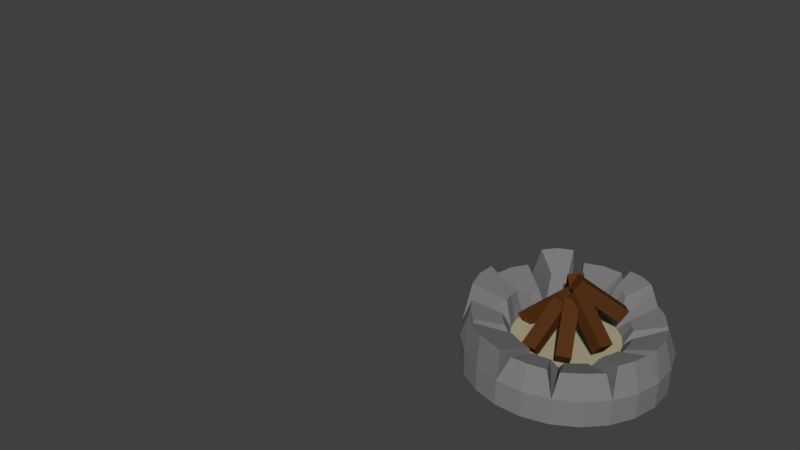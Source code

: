 # Source: Lagerfeuer.blend  (saved by Blender 2.79.0; exported with 4.5.12 LTS)
import bpy
from mathutils import Matrix  # noqa: F401  (used for matrix-valued properties, if any)

bpy.ops.wm.read_factory_settings(use_empty=True)
scene = bpy.context.scene
scene.name = 'Scene'

# ---- collections
col_collection_1 = bpy.data.collections.new('Collection 1'); scene.collection.children.link(col_collection_1)

# ---- materials (node trees are filled in below, after node groups)
mat_material_017 = bpy.data.materials.new('Material.017')
mat_material_017.alpha_threshold = 0.0
mat_material_017.use_transparent_shadow = False
mat_material_017.diffuse_color = (0.2079, 0.2079, 0.2079, 1.0)
mat_material_017.roughness = 0.5
mat_material_018 = bpy.data.materials.new('Material.018')
mat_material_018.alpha_threshold = 0.0
mat_material_018.use_transparent_shadow = False
mat_material_018.diffuse_color = (0.42, 0.389, 0.2513, 1.0)
mat_material_018.roughness = 0.5
mat_material_019 = bpy.data.materials.new('Material.019')
mat_material_019.alpha_threshold = 0.0
mat_material_019.use_transparent_shadow = False
mat_material_019.diffuse_color = (0.09084, 0.03114, 0.008935, 1.0)
mat_material_019.roughness = 0.5

# ---- material node trees

# ---- world
world_world = bpy.data.worlds.new('World'); scene.world = world_world
world_world.color = (0.05088, 0.05088, 0.05088)
world_world.use_sun_shadow = False
world_world.sun_shadow_jitter_overblur = 0.0
world_world.cycles.sampling_method = 'MANUAL'

# ---- cameras
cam_camera = bpy.data.cameras.new('Camera')
cam_camera.clip_end = 100.0
cam_camera.lens = 35.0
cam_camera.sensor_width = 32.0
cam_camera.sensor_height = 18.0
cam_camera.ortho_scale = 7.314
cam_camera.dof.focus_distance = 0.0
cam_camera.dof.aperture_fstop = 128.0

# ---- meshes
me_cylinder_004 = bpy.data.meshes.new('Cylinder.004')
me_cylinder_004.from_pydata([(0.0, 1.0, 0.0), (0.0, 1.0, 0.5016), (0.2588, 0.9659, 0.0), (0.2588, 0.9659, 0.5016), (0.5, 0.866, 0.0), (0.5, 0.866, 0.5016), (0.7071, 0.7071, 0.0), (0.7071, 0.7071, 0.5016), (0.866, 0.5, 0.0), (0.866, 0.5, 0.5016), (0.9659, 0.2588, 0.0), (0.9659, 0.2588, 0.5016), (1.0, 7.55e-08, 0.0), (1.0, 7.55e-08, 0.5016), (0.9659, -0.2588, 0.0), (0.9659, -0.2588, 0.5016), (0.866, -0.5, 0.0), (0.866, -0.5, 0.5016), (0.7071, -0.7071, 0.0), (0.7071, -0.7071, 0.5016), (0.5, -0.866, 0.0), (0.5, -0.866, 0.5016), (0.2588, -0.9659, 0.0), (0.2588, -0.9659, 0.5016), (3.894e-07, -1.0, 0.0), (3.894e-07, -1.0, 0.5016), (-0.2588, -0.9659, 0.0), (-0.2588, -0.9659, 0.5016), (-0.5, -0.866, 0.0), (-0.5, -0.866, 0.5016), (-0.7071, -0.7071, 0.0), (-0.7071, -0.7071, 0.5016), (-0.866, -0.5, 0.0), (-0.866, -0.5, 0.5016), (-0.9659, -0.2588, 0.0), (-0.9659, -0.2588, 0.5016), (-1.0, -4.649e-07, 0.0), (-1.0, -4.649e-07, 0.5016), (-0.9659, 0.2588, 0.0), (-0.9659, 0.2588, 0.5016), (-0.866, 0.5, 0.0), (-0.866, 0.5, 0.5016), (-0.7071, 0.7071, 0.0), (-0.7071, 0.7071, 0.5016), (-0.5, 0.866, 0.0), (-0.5, 0.866, 0.5016), (-0.2588, 0.9659, 0.0), (-0.2588, 0.9659, 0.5016), (-3.048e-08, 1.909, 0.0), (0.4941, 1.844, 0.0), (0.4941, 1.844, 0.5016), (-3.048e-08, 1.909, 0.5016), (0.9546, 1.653, 0.0), (0.9546, 1.653, 0.5016), (1.35, 1.35, 0.0), (1.35, 1.35, 0.5016), (1.653, 0.9546, 0.0), (1.653, 0.9546, 0.5016), (1.844, 0.4941, 0.0), (1.844, 0.4941, 0.5016), (1.909, 2.548e-07, 0.0), (1.909, 2.548e-07, 0.5016), (1.844, -0.4941, 0.0), (1.844, -0.4941, 0.5016), (1.653, -0.9546, 0.0), (1.653, -0.9546, 0.5016), (1.35, -1.35, 0.0), (1.35, -1.35, 0.5016), (0.9546, -1.653, 0.0), (0.9546, -1.653, 0.5016), (0.4941, -1.844, 0.0), (0.4941, -1.844, 0.5016), (7.13e-07, -1.909, 0.0), (7.13e-07, -1.909, 0.5016), (-0.4941, -1.844, 0.0), (-0.4941, -1.844, 0.5016), (-0.9546, -1.653, 0.0), (-0.9546, -1.653, 0.5016), (-1.35, -1.35, 0.0), (-1.35, -1.35, 0.5016), (-1.653, -0.9546, 0.0), (-1.653, -0.9546, 0.5016), (-1.844, -0.4941, 0.0), (-1.844, -0.4941, 0.5016), (-1.909, -7.77e-07, 0.0), (-1.909, -7.77e-07, 0.5016), (-1.844, 0.4941, 0.0), (-1.844, 0.4941, 0.5016), (-1.653, 0.9546, 0.0), (-1.653, 0.9546, 0.5016), (-1.35, 1.35, 0.0), (-1.35, 1.35, 0.5016), (-0.9546, 1.653, 0.0), (-0.9546, 1.653, 0.5016), (-0.4942, 1.844, 0.0), (-0.4942, 1.844, 0.5016), (-1.228, -1.228, 1.049), (-0.8164, -0.8164, 0.8532), (-0.9246, -0.6773, 0.8459), (-1.435, -0.9626, 1.035), (-0.6773, -0.9246, 0.8459), (-0.9626, -1.435, 1.035), (-0.01081, -1.04, 0.7299), (0.009655, -1.873, 1.094), (-0.2688, -1.003, 0.7441), (-0.5108, -0.9064, 0.7299), (-0.483, -1.803, 1.121), (-0.945, -1.617, 1.094), (0.1337, -1.149, 0.7494), (0.126, -1.711, 0.931), (0.3015, -1.125, 0.7564), (0.4585, -1.062, 0.7494), (0.7463, -1.545, 0.931), (0.4465, -1.666, 0.9444), (0.798, -0.798, 0.7056), (0.9195, -0.6427, 0.6959), (0.6427, -0.9195, 0.6959), (0.9522, -1.481, 0.9454), (1.249, -1.249, 0.9639), (1.481, -0.9521, 0.9454), (1.139, -0.3051, 0.8337), (1.161, -0.1454, 0.8268), (1.078, -0.4545, 0.8268), (1.694, -0.1376, 1.005), (1.652, -0.4426, 1.018), (1.536, -0.7278, 1.005), (1.113, 0.2981, 0.7407), (1.043, 0.4738, 0.7295), (1.14, 0.111, 0.7295), (1.733, 0.09306, 1.018), (1.681, 0.4503, 1.04), (1.547, 0.7858, 1.018), (0.8235, 0.8235, 0.7532), (0.688, 0.9292, 0.7453), (1.22, 1.22, 0.9633), (0.9292, 0.688, 0.7453), (0.9616, 1.422, 0.9482), (1.422, 0.9616, 0.9482), (0.3105, 1.159, 1.102), (0.1638, 1.179, 1.095), (0.4478, 1.103, 1.095), (0.4365, 1.629, 1.274), (0.6986, 1.523, 1.262), (0.1563, 1.668, 1.262), (-0.2906, 1.085, 0.8776), (-0.4736, 1.01, 0.869), (-0.09497, 1.112, 0.869), (-0.4587, 1.712, 1.106), (-0.8082, 1.57, 1.09), (-0.08519, 1.764, 1.09), (-0.8447, 0.8447, 1.133), (-1.197, 1.197, 1.402), (-0.9453, 0.7176, 1.123), (-1.389, 0.9541, 1.383), (-0.7176, 0.9453, 1.123), (-0.9541, 1.389, 1.383), (-1.706, 0.4572, 1.054), (-1.089, 0.2919, 0.8531), (-1.116, 0.1016, 0.8456), (-1.017, 0.4698, 0.8456), (-1.568, 0.7969, 1.04), (-1.756, 0.09389, 1.04), (-1.012, -0.4771, 1.002), (-1.567, -0.8132, 1.262), (-1.086, -0.2911, 1.013), (-1.115, -0.09261, 1.002), (-1.71, -0.4582, 1.281), (-1.764, -0.07919, 1.262), (-0.7884, -0.161, 0.4012), (-0.9909, -0.161, 0.6106), (-0.7884, 0.1303, 0.4012), (-0.9909, 0.1303, 0.6106), (0.05521, -0.161, 1.217), (-0.1473, -0.161, 1.427), (0.05521, 0.1303, 1.217), (-0.1473, 0.1303, 1.427), (0.006021, -0.8164, 0.4733), (0.03971, -0.9694, 0.6887), (-0.2582, -0.8353, 0.5011), (-0.2245, -0.9883, 0.7165), (0.008772, 0.05866, 1.094), (0.04246, -0.09436, 1.31), (-0.2555, 0.03971, 1.122), (-0.2218, -0.1133, 1.338), (-0.4285, 0.5745, 0.4907), (-0.6139, 0.7295, 0.6502), (-0.2274, 0.78, 0.5247), (-0.4129, 0.9351, 0.6841), (-0.04549, 0.04085, 1.455), (-0.2309, 0.1959, 1.614), (0.1556, 0.2464, 1.489), (-0.02982, 0.4015, 1.648), (0.8801, -0.1058, 0.6818), (1.036, -0.1225, 0.8972), (0.814, -0.3623, 0.7097), (0.9698, -0.379, 0.9251), (0.05136, 0.1752, 1.303), (0.2071, 0.1584, 1.518), (-0.01472, -0.08137, 1.331), (0.1411, -0.0981, 1.546), (0.526, 0.7166, 0.8537), (0.612, 0.8476, 1.069), (0.7241, 0.5407, 0.8815), (0.8101, 0.6717, 1.097), (-0.1022, 0.1075, 1.475), (-0.01622, 0.2385, 1.69), (0.09589, -0.0684, 1.503), (0.1819, 0.06257, 1.718), (0.5717, -0.6785, 0.5297), (0.6789, -0.7928, 0.7451), (0.3543, -0.8298, 0.5575), (0.4614, -0.9441, 0.7729), (0.127, 0.07506, 1.151), (0.2341, -0.03926, 1.366), (-0.09047, -0.07625, 1.179), (0.01667, -0.1906, 1.394), (0.5815, -0.6748, 0.5336), (0.6887, -0.7892, 0.749), (0.3641, -0.8261, 0.5615), (0.4712, -0.9405, 0.7769), (0.1368, 0.07874, 1.155), (0.2439, -0.03558, 1.37), (-0.08069, -0.07257, 1.183), (0.02646, -0.1869, 1.398)], [], [(18, 16, 64, 66), (93, 91, 151, 155), (77, 75, 106, 107), (53, 5, 133, 136), (44, 42, 90, 92), (26, 24, 72, 74), (8, 6, 54, 56), (33, 35, 164, 162), (61, 13, 121, 123), (34, 32, 80, 82), (16, 14, 62, 64), (41, 43, 150, 152), (69, 21, 111, 112), (9, 57, 137, 135), (42, 40, 88, 90), (24, 22, 70, 72), (6, 4, 52, 54), (79, 77, 101, 96), (65, 63, 124, 125), (32, 30, 78, 80), (14, 12, 60, 62), (37, 39, 157, 158), (3, 1, 47, 45, 43, 41, 39, 37, 35, 33, 31, 29, 27, 25, 23, 21, 19, 17, 15, 13, 11, 9, 7, 5), (71, 69, 112, 113), (3, 5, 140, 138), (0, 2, 4, 6, 8, 10, 12, 14, 16, 18, 20, 22, 24, 26, 28, 30, 32, 34, 36, 38, 40, 42, 44, 46), (48, 51, 50, 49), (49, 50, 53, 52), (52, 53, 55, 54), (54, 55, 57, 56), (56, 57, 59, 58), (58, 59, 61, 60), (60, 61, 63, 62), (62, 63, 65, 64), (64, 65, 67, 66), (66, 67, 69, 68), (68, 69, 71, 70), (70, 71, 73, 72), (72, 73, 75, 74), (74, 75, 77, 76), (76, 77, 79, 78), (78, 79, 81, 80), (80, 81, 83, 82), (82, 83, 85, 84), (84, 85, 87, 86), (86, 87, 89, 88), (88, 89, 91, 90), (90, 91, 93, 92), (92, 93, 95, 94), (94, 95, 51, 48), (36, 34, 82, 84), (21, 69, 117, 116), (83, 81, 163, 166), (10, 8, 56, 58), (28, 26, 74, 76), (46, 44, 92, 94), (2, 0, 48, 49), (9, 11, 126, 127), (25, 27, 104, 102), (95, 93, 148, 147), (50, 51, 143, 141), (20, 18, 66, 68), (38, 36, 84, 86), (19, 21, 116, 114), (87, 85, 161, 156), (12, 10, 58, 60), (30, 28, 76, 78), (0, 46, 94, 48), (57, 9, 127, 131), (31, 33, 98, 97), (47, 1, 146, 144), (4, 2, 49, 52), (22, 20, 68, 70), (40, 38, 86, 88), (97, 98, 99, 96), (100, 97, 96, 101), (33, 81, 99, 98), (29, 31, 97, 100), (77, 29, 100, 101), (81, 79, 96, 99), (102, 104, 106, 103), (104, 105, 107, 106), (27, 29, 105, 104), (73, 25, 102, 103), (75, 73, 103, 106), (29, 77, 107, 105), (110, 108, 109, 113), (111, 110, 113, 112), (21, 23, 110, 111), (73, 71, 113, 109), (25, 73, 109, 108), (23, 25, 108, 110), (115, 114, 118, 119), (114, 116, 117, 118), (67, 65, 119, 118), (17, 19, 114, 115), (65, 17, 115, 119), (69, 67, 118, 117), (120, 122, 125, 124), (121, 120, 124, 123), (15, 17, 122, 120), (63, 61, 123, 124), (17, 65, 125, 122), (13, 15, 120, 121), (127, 126, 130, 131), (126, 128, 129, 130), (13, 61, 129, 128), (61, 59, 130, 129), (11, 13, 128, 126), (59, 57, 131, 130), (132, 135, 137, 134), (133, 132, 134, 136), (55, 53, 136, 134), (5, 7, 132, 133), (57, 55, 134, 137), (7, 9, 135, 132), (138, 140, 142, 141), (139, 138, 141, 143), (5, 53, 142, 140), (1, 3, 138, 139), (51, 1, 139, 143), (53, 50, 141, 142), (145, 144, 147, 148), (144, 146, 149, 147), (45, 47, 144, 145), (1, 51, 149, 146), (51, 95, 147, 149), (93, 45, 145, 148), (150, 154, 155, 151), (152, 150, 151, 153), (43, 45, 154, 150), (89, 41, 152, 153), (91, 89, 153, 151), (45, 93, 155, 154), (157, 159, 160, 156), (158, 157, 156, 161), (89, 87, 156, 160), (39, 41, 159, 157), (85, 37, 158, 161), (41, 89, 160, 159), (162, 164, 166, 163), (164, 165, 167, 166), (85, 83, 166, 167), (37, 85, 167, 165), (81, 33, 162, 163), (35, 37, 165, 164), (168, 169, 171, 170), (170, 171, 175, 174), (174, 175, 173, 172), (172, 173, 169, 168), (170, 174, 172, 168), (175, 171, 169, 173), (176, 177, 179, 178), (178, 179, 183, 182), (182, 183, 181, 180), (180, 181, 177, 176), (178, 182, 180, 176), (183, 179, 177, 181), (184, 185, 187, 186), (186, 187, 191, 190), (190, 191, 189, 188), (188, 189, 185, 184), (186, 190, 188, 184), (191, 187, 185, 189), (192, 193, 195, 194), (194, 195, 199, 198), (198, 199, 197, 196), (196, 197, 193, 192), (194, 198, 196, 192), (199, 195, 193, 197), (200, 201, 203, 202), (202, 203, 207, 206), (206, 207, 205, 204), (204, 205, 201, 200), (202, 206, 204, 200), (207, 203, 201, 205), (208, 209, 211, 210), (210, 211, 215, 214), (214, 215, 213, 212), (212, 213, 209, 208), (210, 214, 212, 208), (215, 211, 209, 213), (216, 217, 219, 218), (218, 219, 223, 222), (222, 223, 221, 220), (220, 221, 217, 216), (218, 222, 220, 216), (223, 219, 217, 221)])
me_cylinder_004.polygons.foreach_set('material_index', [0, 0, 0, 0, 0, 0, 0, 0, 0, 0, 0, 0, 0, 0, 0, 0, 0, 0, 0, 0, 0, 0, 1, 0, 0, 0, 0, 0, 0, 0, 0, 0, 0, 0, 0, 0, 0, 0, 0, 0, 0, 0, 0, 0, 0, 0, 0, 0, 0, 0, 0, 0, 0, 0, 0, 0, 0, 0, 0, 0, 0, 0, 0, 0, 0, 0, 0, 0, 0, 0, 0, 0, 0, 0, 0, 0, 0, 0, 0, 0, 0, 0, 0, 0, 0, 0, 0, 0, 0, 0, 0, 0, 0, 0, 0, 0, 0, 0, 0, 0, 0, 0, 0, 0, 0, 0, 0, 0, 0, 0, 0, 0, 0, 0, 0, 0, 0, 0, 0, 0, 0, 0, 0, 0, 0, 0, 0, 0, 0, 0, 0, 0, 0, 0, 0, 0, 0, 0, 0, 0, 0, 0, 0, 0, 0, 0, 2, 2, 2, 2, 2, 2, 2, 2, 2, 2, 2, 2, 2, 2, 2, 2, 2, 2, 2, 2, 2, 2, 2, 2, 2, 2, 2, 2, 2, 2, 2, 2, 2, 2, 2, 2, 2, 2, 2, 2, 2, 2])
me_cylinder_004.materials.append(mat_material_017)
me_cylinder_004.materials.append(mat_material_018)
me_cylinder_004.materials.append(mat_material_019)
me_cylinder_004.use_remesh_preserve_volume = False
me_cylinder_004.use_remesh_preserve_attributes = False
me_cylinder_004.use_mirror_vertex_groups = False
me_cylinder_004.update()

# ---- objects
ob_cylinder_002 = bpy.data.objects.new('Cylinder.002', me_cylinder_004)
ob_camera = bpy.data.objects.new('Camera', cam_camera)

# ---- transforms, parenting, visibility, modifiers, constraints
ob_cylinder_002.location = (0.0, 0.0, 0.0)
ob_cylinder_002.scale = (2.713, 2.713, 2.713)
ob_cylinder_002.lineart.crease_threshold = 0.0
ob_camera.location = (20.55, -30.52, 25.3)
ob_camera.rotation_euler = (1.109, 0.0, 0.8149)
ob_camera.lock_rotations_4d = False
ob_camera.empty_display_type = 'ARROWS'
ob_camera.color = (0.0, 0.0, 0.0, 0.0)
ob_camera.display_type = 'WIRE'
ob_camera.lineart.crease_threshold = 0.0

# ---- collection membership
col_collection_1.objects.link(ob_cylinder_002)
col_collection_1.objects.link(ob_camera)

# ---- scene / render settings (as saved in the file)
scene.camera = ob_camera
scene.frame_start = 1; scene.frame_end = 120; scene.frame_set(52)
scene.render.engine = 'BLENDER_EEVEE_NEXT'
scene.render.resolution_percentage = 50
scene.render.dither_intensity = 0.0
scene.cycles.use_denoising = False
scene.cycles.samples = 128
scene.cycles.sampling_pattern = 'TABULATED_SOBOL'
scene.cycles.use_adaptive_sampling = False
scene.cycles.use_light_tree = False
scene.cycles.blur_glossy = 0.0
scene.cycles.sample_clamp_indirect = 0.0
scene.view_settings.view_transform = 'Standard'
bpy.context.view_layer.update()

# ---- added for rendering (the .blend has no usable light): sun
light_auto_sun = bpy.data.lights.new('AutoSun', 'SUN')
light_auto_sun.energy = 3.0
light_auto_sun.angle = 0.0523599
ob_auto_sun = bpy.data.objects.new('AutoSun', light_auto_sun)
scene.collection.objects.link(ob_auto_sun)
ob_auto_sun.rotation_euler = (0.872665, 0.174533, 0.523599)
bpy.context.view_layer.update()
